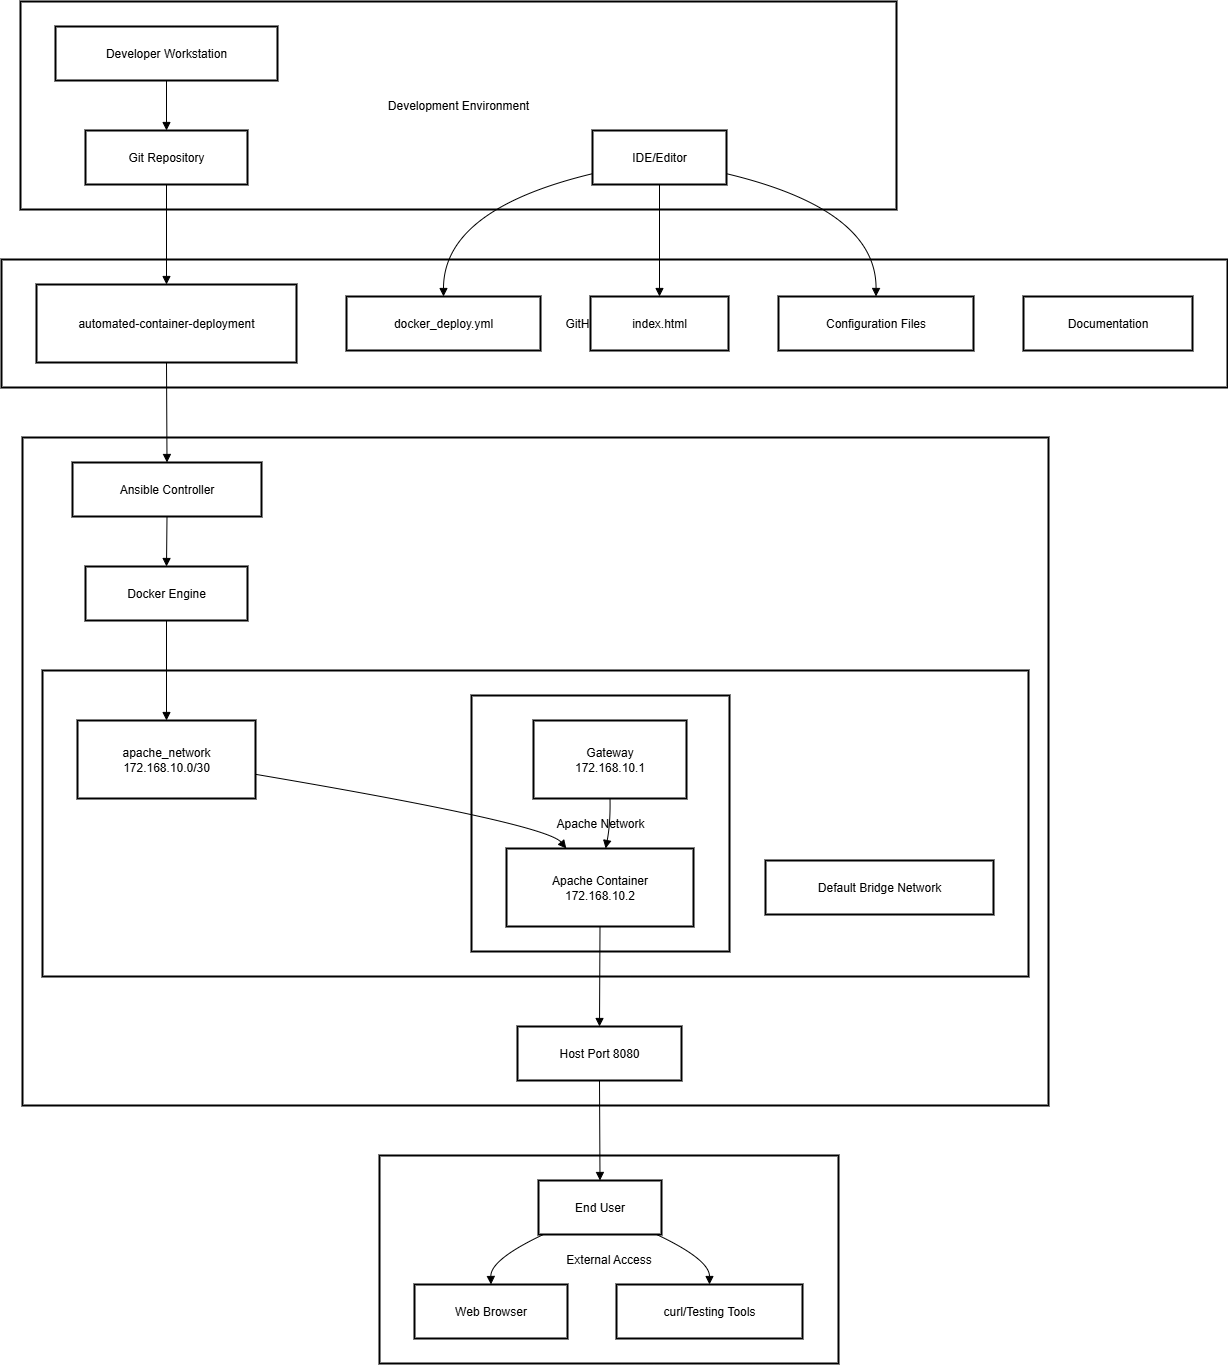

The diagram above was exported from draw.io. Its source (the exported page's mxGraphModel, read from the mxfile embedded in the PNG):
<mxGraphModel dx="2316" dy="1249" grid="1" gridSize="10" guides="1" tooltips="1" connect="1" arrows="1" fold="1" page="1" pageScale="1" pageWidth="827" pageHeight="1169" math="0" shadow="0">
  <root>
    <mxCell id="0" />
    <mxCell id="1" parent="0" />
    <mxCell id="1K3Wqc02nXI1IN60UxlA-1" value="External Access" style="whiteSpace=wrap;strokeWidth=2;" vertex="1" parent="1">
      <mxGeometry x="398" y="1284" width="459" height="208" as="geometry" />
    </mxCell>
    <mxCell id="1K3Wqc02nXI1IN60UxlA-2" value="Target Host Machine" style="whiteSpace=wrap;strokeWidth=2;" vertex="1" parent="1">
      <mxGeometry x="41" y="566" width="1026" height="668" as="geometry" />
    </mxCell>
    <mxCell id="1K3Wqc02nXI1IN60UxlA-3" value="Docker Environment" style="whiteSpace=wrap;strokeWidth=2;" vertex="1" parent="1">
      <mxGeometry x="61" y="799" width="986" height="306" as="geometry" />
    </mxCell>
    <mxCell id="1K3Wqc02nXI1IN60UxlA-4" value="Apache Network" style="whiteSpace=wrap;strokeWidth=2;" vertex="1" parent="1">
      <mxGeometry x="490" y="824" width="258" height="256" as="geometry" />
    </mxCell>
    <mxCell id="1K3Wqc02nXI1IN60UxlA-5" value="GitHub Repository" style="whiteSpace=wrap;strokeWidth=2;" vertex="1" parent="1">
      <mxGeometry x="20" y="388" width="1226" height="128" as="geometry" />
    </mxCell>
    <mxCell id="1K3Wqc02nXI1IN60UxlA-6" value="Development Environment" style="whiteSpace=wrap;strokeWidth=2;" vertex="1" parent="1">
      <mxGeometry x="39" y="130" width="876" height="208" as="geometry" />
    </mxCell>
    <mxCell id="1K3Wqc02nXI1IN60UxlA-7" value="Developer Workstation" style="whiteSpace=wrap;strokeWidth=2;" vertex="1" parent="1">
      <mxGeometry x="74" y="155" width="222" height="54" as="geometry" />
    </mxCell>
    <mxCell id="1K3Wqc02nXI1IN60UxlA-8" value="Git Repository" style="whiteSpace=wrap;strokeWidth=2;" vertex="1" parent="1">
      <mxGeometry x="104" y="259" width="162" height="54" as="geometry" />
    </mxCell>
    <mxCell id="1K3Wqc02nXI1IN60UxlA-9" value="IDE/Editor" style="whiteSpace=wrap;strokeWidth=2;" vertex="1" parent="1">
      <mxGeometry x="611" y="259" width="134" height="54" as="geometry" />
    </mxCell>
    <mxCell id="1K3Wqc02nXI1IN60UxlA-10" value="automated-container-deployment" style="whiteSpace=wrap;strokeWidth=2;" vertex="1" parent="1">
      <mxGeometry x="55" y="413" width="260" height="78" as="geometry" />
    </mxCell>
    <mxCell id="1K3Wqc02nXI1IN60UxlA-11" value="docker_deploy.yml" style="whiteSpace=wrap;strokeWidth=2;" vertex="1" parent="1">
      <mxGeometry x="365" y="425" width="194" height="54" as="geometry" />
    </mxCell>
    <mxCell id="1K3Wqc02nXI1IN60UxlA-12" value="index.html" style="whiteSpace=wrap;strokeWidth=2;" vertex="1" parent="1">
      <mxGeometry x="609" y="425" width="138" height="54" as="geometry" />
    </mxCell>
    <mxCell id="1K3Wqc02nXI1IN60UxlA-13" value="Configuration Files" style="whiteSpace=wrap;strokeWidth=2;" vertex="1" parent="1">
      <mxGeometry x="797" y="425" width="195" height="54" as="geometry" />
    </mxCell>
    <mxCell id="1K3Wqc02nXI1IN60UxlA-14" value="Documentation" style="whiteSpace=wrap;strokeWidth=2;" vertex="1" parent="1">
      <mxGeometry x="1042" y="425" width="169" height="54" as="geometry" />
    </mxCell>
    <mxCell id="1K3Wqc02nXI1IN60UxlA-15" value="Ansible Controller" style="whiteSpace=wrap;strokeWidth=2;" vertex="1" parent="1">
      <mxGeometry x="91" y="591" width="189" height="54" as="geometry" />
    </mxCell>
    <mxCell id="1K3Wqc02nXI1IN60UxlA-16" value="Docker Engine" style="whiteSpace=wrap;strokeWidth=2;" vertex="1" parent="1">
      <mxGeometry x="104" y="695" width="162" height="54" as="geometry" />
    </mxCell>
    <mxCell id="1K3Wqc02nXI1IN60UxlA-17" value="Default Bridge Network" style="whiteSpace=wrap;strokeWidth=2;" vertex="1" parent="1">
      <mxGeometry x="784" y="989" width="228" height="54" as="geometry" />
    </mxCell>
    <mxCell id="1K3Wqc02nXI1IN60UxlA-18" value="apache_network&#10;172.168.10.0/30" style="whiteSpace=wrap;strokeWidth=2;" vertex="1" parent="1">
      <mxGeometry x="96" y="849" width="178" height="78" as="geometry" />
    </mxCell>
    <mxCell id="1K3Wqc02nXI1IN60UxlA-19" value="Gateway&#10;172.168.10.1" style="whiteSpace=wrap;strokeWidth=2;" vertex="1" parent="1">
      <mxGeometry x="552" y="849" width="153" height="78" as="geometry" />
    </mxCell>
    <mxCell id="1K3Wqc02nXI1IN60UxlA-20" value="Apache Container&#10;172.168.10.2" style="whiteSpace=wrap;strokeWidth=2;" vertex="1" parent="1">
      <mxGeometry x="525" y="977" width="187" height="78" as="geometry" />
    </mxCell>
    <mxCell id="1K3Wqc02nXI1IN60UxlA-21" value="Host Port 8080" style="whiteSpace=wrap;strokeWidth=2;" vertex="1" parent="1">
      <mxGeometry x="536" y="1155" width="164" height="54" as="geometry" />
    </mxCell>
    <mxCell id="1K3Wqc02nXI1IN60UxlA-22" value="End User" style="whiteSpace=wrap;strokeWidth=2;" vertex="1" parent="1">
      <mxGeometry x="557" y="1309" width="123" height="54" as="geometry" />
    </mxCell>
    <mxCell id="1K3Wqc02nXI1IN60UxlA-23" value="Web Browser" style="whiteSpace=wrap;strokeWidth=2;" vertex="1" parent="1">
      <mxGeometry x="433" y="1413" width="153" height="54" as="geometry" />
    </mxCell>
    <mxCell id="1K3Wqc02nXI1IN60UxlA-24" value="curl/Testing Tools" style="whiteSpace=wrap;strokeWidth=2;" vertex="1" parent="1">
      <mxGeometry x="635" y="1413" width="186" height="54" as="geometry" />
    </mxCell>
    <mxCell id="1K3Wqc02nXI1IN60UxlA-25" value="" style="curved=1;startArrow=none;endArrow=block;exitX=0.5;exitY=1;entryX=0.5;entryY=0;rounded=0;" edge="1" parent="1" source="1K3Wqc02nXI1IN60UxlA-7" target="1K3Wqc02nXI1IN60UxlA-8">
      <mxGeometry relative="1" as="geometry">
        <Array as="points" />
      </mxGeometry>
    </mxCell>
    <mxCell id="1K3Wqc02nXI1IN60UxlA-26" value="" style="curved=1;startArrow=none;endArrow=block;exitX=0.5;exitY=1;entryX=0.5;entryY=0;rounded=0;" edge="1" parent="1" source="1K3Wqc02nXI1IN60UxlA-8" target="1K3Wqc02nXI1IN60UxlA-10">
      <mxGeometry relative="1" as="geometry">
        <Array as="points" />
      </mxGeometry>
    </mxCell>
    <mxCell id="1K3Wqc02nXI1IN60UxlA-27" value="" style="curved=1;startArrow=none;endArrow=block;exitX=0;exitY=0.8;entryX=0.5;entryY=0;rounded=0;" edge="1" parent="1" source="1K3Wqc02nXI1IN60UxlA-9" target="1K3Wqc02nXI1IN60UxlA-11">
      <mxGeometry relative="1" as="geometry">
        <Array as="points">
          <mxPoint x="462" y="338" />
        </Array>
      </mxGeometry>
    </mxCell>
    <mxCell id="1K3Wqc02nXI1IN60UxlA-28" value="" style="curved=1;startArrow=none;endArrow=block;exitX=0.5;exitY=1;entryX=0.5;entryY=0;rounded=0;" edge="1" parent="1" source="1K3Wqc02nXI1IN60UxlA-9" target="1K3Wqc02nXI1IN60UxlA-12">
      <mxGeometry relative="1" as="geometry">
        <Array as="points" />
      </mxGeometry>
    </mxCell>
    <mxCell id="1K3Wqc02nXI1IN60UxlA-29" value="" style="curved=1;startArrow=none;endArrow=block;exitX=1;exitY=0.8;entryX=0.5;entryY=0;rounded=0;" edge="1" parent="1" source="1K3Wqc02nXI1IN60UxlA-9" target="1K3Wqc02nXI1IN60UxlA-13">
      <mxGeometry relative="1" as="geometry">
        <Array as="points">
          <mxPoint x="895" y="338" />
        </Array>
      </mxGeometry>
    </mxCell>
    <mxCell id="1K3Wqc02nXI1IN60UxlA-30" value="" style="curved=1;startArrow=none;endArrow=block;exitX=0.5;exitY=1;entryX=0.5;entryY=0;rounded=0;" edge="1" parent="1" source="1K3Wqc02nXI1IN60UxlA-10" target="1K3Wqc02nXI1IN60UxlA-15">
      <mxGeometry relative="1" as="geometry">
        <Array as="points" />
      </mxGeometry>
    </mxCell>
    <mxCell id="1K3Wqc02nXI1IN60UxlA-31" value="" style="curved=1;startArrow=none;endArrow=block;exitX=0.5;exitY=1;entryX=0.5;entryY=0;rounded=0;" edge="1" parent="1" source="1K3Wqc02nXI1IN60UxlA-15" target="1K3Wqc02nXI1IN60UxlA-16">
      <mxGeometry relative="1" as="geometry">
        <Array as="points" />
      </mxGeometry>
    </mxCell>
    <mxCell id="1K3Wqc02nXI1IN60UxlA-32" value="" style="curved=1;startArrow=none;endArrow=block;exitX=0.5;exitY=1;entryX=0.5;entryY=0;rounded=0;" edge="1" parent="1" source="1K3Wqc02nXI1IN60UxlA-16" target="1K3Wqc02nXI1IN60UxlA-18">
      <mxGeometry relative="1" as="geometry">
        <Array as="points" />
      </mxGeometry>
    </mxCell>
    <mxCell id="1K3Wqc02nXI1IN60UxlA-33" value="" style="curved=1;startArrow=none;endArrow=block;exitX=1;exitY=0.69;entryX=0.32;entryY=0;rounded=0;" edge="1" parent="1" source="1K3Wqc02nXI1IN60UxlA-18" target="1K3Wqc02nXI1IN60UxlA-20">
      <mxGeometry relative="1" as="geometry">
        <Array as="points">
          <mxPoint x="564" y="952" />
        </Array>
      </mxGeometry>
    </mxCell>
    <mxCell id="1K3Wqc02nXI1IN60UxlA-34" value="" style="curved=1;startArrow=none;endArrow=block;exitX=0.5;exitY=1;entryX=0.53;entryY=0;rounded=0;" edge="1" parent="1" source="1K3Wqc02nXI1IN60UxlA-19" target="1K3Wqc02nXI1IN60UxlA-20">
      <mxGeometry relative="1" as="geometry">
        <Array as="points">
          <mxPoint x="629" y="952" />
        </Array>
      </mxGeometry>
    </mxCell>
    <mxCell id="1K3Wqc02nXI1IN60UxlA-35" value="" style="curved=1;startArrow=none;endArrow=block;exitX=0.5;exitY=1;entryX=0.5;entryY=0;rounded=0;" edge="1" parent="1" source="1K3Wqc02nXI1IN60UxlA-20" target="1K3Wqc02nXI1IN60UxlA-21">
      <mxGeometry relative="1" as="geometry">
        <Array as="points" />
      </mxGeometry>
    </mxCell>
    <mxCell id="1K3Wqc02nXI1IN60UxlA-36" value="" style="curved=1;startArrow=none;endArrow=block;exitX=0.5;exitY=1;entryX=0.5;entryY=0;rounded=0;" edge="1" parent="1" source="1K3Wqc02nXI1IN60UxlA-21" target="1K3Wqc02nXI1IN60UxlA-22">
      <mxGeometry relative="1" as="geometry">
        <Array as="points" />
      </mxGeometry>
    </mxCell>
    <mxCell id="1K3Wqc02nXI1IN60UxlA-37" value="" style="curved=1;startArrow=none;endArrow=block;exitX=0.04;exitY=1;entryX=0.5;entryY=0;rounded=0;" edge="1" parent="1" source="1K3Wqc02nXI1IN60UxlA-22" target="1K3Wqc02nXI1IN60UxlA-23">
      <mxGeometry relative="1" as="geometry">
        <Array as="points">
          <mxPoint x="509" y="1388" />
        </Array>
      </mxGeometry>
    </mxCell>
    <mxCell id="1K3Wqc02nXI1IN60UxlA-38" value="" style="curved=1;startArrow=none;endArrow=block;exitX=0.96;exitY=1;entryX=0.5;entryY=0;rounded=0;" edge="1" parent="1" source="1K3Wqc02nXI1IN60UxlA-22" target="1K3Wqc02nXI1IN60UxlA-24">
      <mxGeometry relative="1" as="geometry">
        <Array as="points">
          <mxPoint x="728" y="1388" />
        </Array>
      </mxGeometry>
    </mxCell>
  </root>
</mxGraphModel>